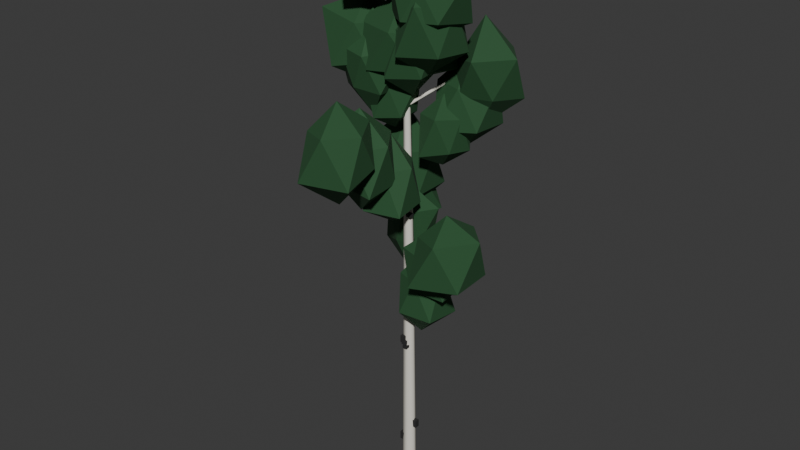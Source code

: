 # Source: tree-birch-1.blend  (saved by Blender 5.3.31; exported with 4.5.12 LTS)
import bpy
from mathutils import Matrix  # noqa: F401  (used for matrix-valued properties, if any)

bpy.ops.wm.read_factory_settings(use_empty=True)
scene = bpy.context.scene
scene.name = 'Scene'

# ---- collections
col_collection = bpy.data.collections.new('Collection'); scene.collection.children.link(col_collection)

# ---- materials (node trees are filled in below, after node groups)
mat_e0dcd0 = bpy.data.materials.new('#e0dcd0')
mat_e0dcd0.diffuse_color = (0.7519, 0.7227, 0.6388, 1.0)
mat_2a2a2a = bpy.data.materials.new('#2a2a2a')
mat_2a2a2a.diffuse_color = (0.01891, 0.01891, 0.01891, 1.0)
mat_paint0 = bpy.data.materials.new('paint0')
mat_paint0.diffuse_color = (0.01891, 0.08241, 0.02776, 1.0)

# ---- material node trees
mat_e0dcd0.use_nodes = True; mat_e0dcd0.node_tree.nodes.clear()
_N = mat_e0dcd0.node_tree.nodes; _L = mat_e0dcd0.node_tree.links
n0 = _N.new('ShaderNodeBsdfPrincipled'); n0.name = 'Principled BSDF'; n0.location = (-200, 100)
n0.inputs[0].default_value = (0.7519, 0.7227, 0.6388, 1.0)
n0.inputs[2].default_value = 0.85
n0.inputs[10].default_value = 0.005
n1 = _N.new('ShaderNodeOutputMaterial'); n1.name = 'Material Output'; n1.location = (200, 100)
_L.new(n0.outputs[0], n1.inputs[0])
n1.is_active_output = True
mat_2a2a2a.use_nodes = True; mat_2a2a2a.node_tree.nodes.clear()
_N = mat_2a2a2a.node_tree.nodes; _L = mat_2a2a2a.node_tree.links
n0 = _N.new('ShaderNodeBsdfPrincipled'); n0.name = 'Principled BSDF'; n0.location = (-200, 100)
n0.inputs[0].default_value = (0.01891, 0.01891, 0.01891, 1.0)
n0.inputs[2].default_value = 0.85
n0.inputs[10].default_value = 0.005
n1 = _N.new('ShaderNodeOutputMaterial'); n1.name = 'Material Output'; n1.location = (200, 100)
_L.new(n0.outputs[0], n1.inputs[0])
n1.is_active_output = True
mat_paint0.use_nodes = True; mat_paint0.node_tree.nodes.clear()
_N = mat_paint0.node_tree.nodes; _L = mat_paint0.node_tree.links
n0 = _N.new('ShaderNodeBsdfPrincipled'); n0.name = 'Principled BSDF'; n0.location = (-200, 100)
n0.inputs[0].default_value = (0.01891, 0.08241, 0.02776, 1.0)
n0.inputs[2].default_value = 0.85
n0.inputs[10].default_value = 0.005
n1 = _N.new('ShaderNodeOutputMaterial'); n1.name = 'Material Output'; n1.location = (200, 100)
_L.new(n0.outputs[0], n1.inputs[0])
n1.is_active_output = True

# ---- world
world_world = bpy.data.worlds.new('World'); scene.world = world_world
world_world.use_nodes = True; world_world.node_tree.nodes.clear()
_N = world_world.node_tree.nodes; _L = world_world.node_tree.links
n0 = _N.new('ShaderNodeOutputWorld'); n0.name = 'World Output'; n0.location = (200, 100)
n1 = _N.new('ShaderNodeBackground'); n1.name = 'Background'; n1.location = (-200, 100)
n1.inputs[0].default_value = (0.05088, 0.05088, 0.05088, 1.0)
_L.new(n1.outputs[0], n0.inputs[0])
n0.is_active_output = True
world_world.color = (0.05088, 0.05088, 0.05088)
world_world.sun_shadow_jitter_overblur = 0.0

# ---- meshes
me_00__e0dcd0 = bpy.data.meshes.new('00_#e0dcd0')
me_00__e0dcd0.from_pydata([(-0.1378, -0.145, -0.5), (0.05648, -0.1916, -0.4903), (0.1942, -0.04663, -0.4903), (0.1378, 0.145, -0.5), (-0.05648, 0.1916, -0.5097), (-0.1942, 0.04663, -0.5097), (-0.3666, 0.1414, 6.0), (-0.2209, 0.1064, 6.007), (-0.1176, 0.2152, 6.007), (-0.1599, 0.3589, 6.0), (-0.3056, 0.3939, 5.993), (-0.4089, 0.2851, 5.993), (-0.1378, -0.145, -0.5), (0.05648, -0.1916, -0.4903), (0.1942, -0.04663, -0.4903), (0.1378, 0.145, -0.5), (-0.05648, 0.1916, -0.5097), (-0.1942, 0.04663, -0.5097), (-0.3666, 0.1414, 6.0), (-0.2209, 0.1064, 6.007), (-0.1176, 0.2152, 6.007), (-0.1599, 0.3589, 6.0), (-0.3056, 0.3939, 5.993), (-0.4089, 0.2851, 5.993), (-0.3666, 0.1414, 6.0), (-0.2214, 0.1069, 6.015), (-0.118, 0.2156, 6.015), (-0.1599, 0.3589, 6.0), (-0.3051, 0.3934, 5.985), (-0.4085, 0.2847, 5.985), (-0.764, 0.6018, 11.25), (-0.6769, 0.5811, 11.26), (-0.6149, 0.6464, 11.26), (-0.64, 0.7323, 11.25), (-0.7272, 0.753, 11.24), (-0.7891, 0.6878, 11.24), (-0.3666, 0.1414, 6.0), (-0.2214, 0.1069, 6.015), (-0.118, 0.2156, 6.015), (-0.1599, 0.3589, 6.0), (-0.3051, 0.3934, 5.985), (-0.4085, 0.2847, 5.985), (-0.764, 0.6018, 11.25), (-0.6769, 0.5811, 11.26), (-0.6149, 0.6464, 11.26), (-0.64, 0.7323, 11.25), (-0.7272, 0.753, 11.24), (-0.7891, 0.6878, 11.24), (-0.764, 0.6018, 11.25), (-0.6767, 0.5809, 11.26), (-0.6147, 0.6461, 11.26), (-0.64, 0.7323, 11.25), (-0.7274, 0.7532, 11.24), (-0.7894, 0.688, 11.24), (-0.8982, 0.8121, 14.55), (-0.8691, 0.8051, 14.55), (-0.8484, 0.8269, 14.55), (-0.8569, 0.8556, 14.55), (-0.886, 0.8626, 14.55), (-0.9066, 0.8408, 14.55), (-0.764, 0.6018, 11.25), (-0.6767, 0.5809, 11.26), (-0.6147, 0.6461, 11.26), (-0.64, 0.7323, 11.25), (-0.7274, 0.7532, 11.24), (-0.7894, 0.688, 11.24), (-0.8982, 0.8121, 14.55), (-0.8691, 0.8051, 14.55), (-0.8484, 0.8269, 14.55), (-0.8569, 0.8556, 14.55), (-0.886, 0.8626, 14.55), (-0.9066, 0.8408, 14.55), (-0.3892, 0.435, 6.75), (-0.4237, 0.378, 6.803), (-0.4006, 0.3155, 6.75), (-0.3661, 0.3725, 6.697), (1.274, 0.2362, 7.671), (1.263, 0.2172, 7.689), (1.271, 0.1964, 7.671), (1.282, 0.2154, 7.654), (-0.5229, 0.4157, 8.1), (-0.4572, 0.4266, 8.153), (-0.4248, 0.4848, 8.1), (-0.4905, 0.4739, 8.047), (-1.397, 1.726, 8.966), (-1.375, 1.729, 8.984), (-1.365, 1.749, 8.966), (-1.386, 1.745, 8.949), (-0.4936, 0.5155, 9.45), (-0.5481, 0.5538, 9.503), (-0.612, 0.5351, 9.45), (-0.5576, 0.4968, 9.397), (-0.9092, -1.755, 10.72), (-0.9273, -1.742, 10.74), (-0.9486, -1.749, 10.72), (-0.9305, -1.761, 10.7), (-0.6771, 0.6398, 10.8), (-0.6508, 0.5786, 10.85), (-0.5866, 0.561, 10.8), (-0.6128, 0.6222, 10.75), (0.6552, 2.109, 11.89), (0.664, 2.089, 11.91), (0.6854, 2.083, 11.89), (0.6766, 2.103, 11.87), (-0.6962, 0.6172, 12.15), (-0.6828, 0.6825, 12.2), (-0.7254, 0.7336, 12.15), (-0.7388, 0.6684, 12.1), (-1.767, 0.389, 12.75), (-1.763, 0.4108, 12.77), (-1.777, 0.4278, 12.75), (-1.782, 0.4061, 12.73), (-0.7649, 0.8051, 13.5), (-0.8161, 0.7624, 13.55), (-0.8146, 0.6958, 13.5), (-0.7635, 0.7385, 13.45), (0.3983, 0.2322, 14.21), (0.3812, 0.218, 14.23), (0.3817, 0.1958, 14.21), (0.3987, 0.21, 14.2)], [], [(1, 6, 0), (2, 7, 1), (3, 8, 2), (4, 9, 3), (5, 10, 4), (0, 11, 5), (13, 12, 16), (22, 23, 19), (25, 30, 24), (26, 31, 25), (27, 32, 26), (28, 33, 27), (29, 34, 28), (24, 35, 29), (38, 37, 36), (45, 46, 47), (48, 55, 54), (50, 55, 49), (51, 56, 50), (51, 58, 57), (53, 58, 52), (48, 59, 53), (62, 61, 60), (70, 71, 67), (73, 76, 72), (74, 77, 73), (75, 78, 74), (75, 76, 79), (81, 84, 80), (81, 86, 85), (82, 87, 86), (80, 87, 83), (88, 93, 92), (90, 93, 89), (90, 95, 94), (91, 92, 95), (97, 100, 96), (97, 102, 101), (99, 102, 98), (96, 103, 99), (104, 109, 108), (106, 109, 105), (106, 111, 110), (107, 108, 111), (112, 117, 116), (113, 118, 117), (115, 118, 114), (115, 116, 119), (1, 7, 6), (2, 8, 7), (3, 9, 8), (4, 10, 9), (5, 11, 10), (0, 6, 11), (12, 17, 16), (16, 15, 14), (14, 13, 16), (23, 18, 19), (19, 20, 21), (21, 22, 19), (25, 31, 30), (26, 32, 31), (27, 33, 32), (28, 34, 33), (29, 35, 34), (24, 30, 35), (36, 41, 38), (41, 40, 38), (40, 39, 38), (47, 42, 43), (43, 44, 47), (44, 45, 47), (48, 49, 55), (50, 56, 55), (51, 57, 56), (51, 52, 58), (53, 59, 58), (48, 54, 59), (60, 65, 64), (64, 63, 60), (63, 62, 60), (71, 66, 67), (67, 68, 69), (69, 70, 67), (73, 77, 76), (74, 78, 77), (75, 79, 78), (75, 72, 76), (81, 85, 84), (81, 82, 86), (82, 83, 87), (80, 84, 87), (88, 89, 93), (90, 94, 93), (90, 91, 95), (91, 88, 92), (97, 101, 100), (97, 98, 102), (99, 103, 102), (96, 100, 103), (104, 105, 109), (106, 110, 109), (106, 107, 111), (107, 104, 108), (112, 113, 117), (113, 114, 118), (115, 119, 118), (115, 112, 116)])
me_00__e0dcd0.polygons.foreach_set('use_smooth', [1, 1, 1, 1, 1, 1, 0, 0, 1, 1, 1, 1, 1, 1, 0, 0, 1, 1, 1, 1, 1, 1, 0, 0, 1, 1, 1, 1, 1, 1, 1, 1, 1, 1, 1, 1, 1, 1, 1, 1, 1, 1, 1, 1, 1, 1, 1, 1, 1, 1, 1, 1, 1, 1, 0, 0, 0, 0, 0, 0, 1, 1, 1, 1, 1, 1, 0, 0, 0, 0, 0, 0, 1, 1, 1, 1, 1, 1, 0, 0, 0, 0, 0, 0, 1, 1, 1, 1, 1, 1, 1, 1, 1, 1, 1, 1, 1, 1, 1, 1, 1, 1, 1, 1, 1, 1, 1, 1])
me_00__e0dcd0.materials.append(mat_e0dcd0)
me_00__e0dcd0.update()
me_01__2a2a2a = bpy.data.meshes.new('01_#2a2a2a')
me_01__2a2a2a.from_pydata([(-0.3552, 0.3272, 6.407), (-0.3552, 0.3272, 6.572), (-0.3552, 0.4672, 6.407), (-0.3552, 0.4672, 6.572), (-0.2152, 0.3272, 6.407), (-0.2152, 0.3272, 6.572), (-0.2152, 0.4672, 6.407), (-0.2152, 0.4672, 6.572), (-0.3348, -0.03268, 3.956), (-0.3348, -0.03268, 4.17), (-0.3348, 0.1073, 3.956), (-0.3348, 0.1073, 4.17), (-0.1948, -0.03268, 3.956), (-0.1948, -0.03268, 4.17), (-0.1948, 0.1073, 3.956), (-0.1948, 0.1073, 4.17), (0.06228, 0.01242, 1.182), (0.06228, 0.01242, 1.404), (0.06228, 0.1524, 1.182), (0.06228, 0.1524, 1.404), (0.2023, 0.01242, 1.182), (0.2023, 0.01242, 1.404), (0.2023, 0.1524, 1.182), (0.2023, 0.1524, 1.404), (-0.226, -0.06833, 3.826), (-0.226, -0.06833, 3.906), (-0.226, 0.07167, 3.826), (-0.226, 0.07167, 3.906), (-0.08604, -0.06833, 3.826), (-0.08604, -0.06833, 3.906), (-0.08604, 0.07167, 3.826), (-0.08604, 0.07167, 3.906), (-0.2705, -0.06102, 3.924), (-0.2705, -0.06102, 4.043), (-0.2705, 0.07898, 3.924), (-0.2705, 0.07898, 4.043), (-0.1305, -0.06102, 3.924), (-0.1305, -0.06102, 4.043), (-0.1305, 0.07898, 3.924), (-0.1305, 0.07898, 4.043), (-0.3201, 0.1893, 7.823), (-0.3201, 0.1893, 7.908), (-0.3201, 0.3293, 7.823), (-0.3201, 0.3293, 7.908), (-0.1801, 0.1893, 7.823), (-0.1801, 0.1893, 7.908), (-0.1801, 0.3293, 7.823), (-0.1801, 0.3293, 7.908), (-0.285, -0.09228, 0.6485), (-0.285, -0.09228, 0.8881), (-0.285, 0.04772, 0.6485), (-0.285, 0.04772, 0.8881), (-0.145, -0.09228, 0.6485), (-0.145, -0.09228, 0.8881), (-0.145, 0.04772, 0.6485), (-0.145, 0.04772, 0.8881)], [], [(1, 2, 0), (3, 6, 2), (7, 4, 6), (5, 0, 4), (6, 0, 2), (3, 5, 7), (9, 10, 8), (11, 14, 10), (15, 12, 14), (13, 8, 12), (14, 8, 10), (11, 13, 15), (17, 18, 16), (19, 22, 18), (23, 20, 22), (21, 16, 20), (22, 16, 18), (19, 21, 23), (25, 26, 24), (27, 30, 26), (31, 28, 30), (29, 24, 28), (30, 24, 26), (27, 29, 31), (33, 34, 32), (35, 38, 34), (39, 36, 38), (37, 32, 36), (38, 32, 34), (35, 37, 39), (41, 42, 40), (43, 46, 42), (47, 44, 46), (45, 40, 44), (46, 40, 42), (43, 45, 47), (49, 50, 48), (51, 54, 50), (55, 52, 54), (53, 48, 52), (54, 48, 50), (51, 53, 55), (1, 3, 2), (3, 7, 6), (7, 5, 4), (5, 1, 0), (6, 4, 0), (3, 1, 5), (9, 11, 10), (11, 15, 14), (15, 13, 12), (13, 9, 8), (14, 12, 8), (11, 9, 13), (17, 19, 18), (19, 23, 22), (23, 21, 20), (21, 17, 16), (22, 20, 16), (19, 17, 21), (25, 27, 26), (27, 31, 30), (31, 29, 28), (29, 25, 24), (30, 28, 24), (27, 25, 29), (33, 35, 34), (35, 39, 38), (39, 37, 36), (37, 33, 32), (38, 36, 32), (35, 33, 37), (41, 43, 42), (43, 47, 46), (47, 45, 44), (45, 41, 40), (46, 44, 40), (43, 41, 45), (49, 51, 50), (51, 55, 54), (55, 53, 52), (53, 49, 48), (54, 52, 48), (51, 49, 53)])
me_01__2a2a2a.materials.append(mat_2a2a2a)
me_01__2a2a2a.update()
me_02_paint0 = bpy.data.meshes.new('02_paint0')
me_02_paint0.from_pydata([(1.226, -0.06628, 6.106), (2.116, -0.7131, 6.716), (0.8606, -1.19, 6.668), (0.3972, -0.06628, 6.878), (0.8922, 0.96, 6.729), (2.072, 0.5489, 6.748), (1.542, -1.04, 7.981), (0.6318, -0.4978, 7.808), (0.6672, 0.3395, 7.782), (1.497, 0.769, 7.894), (2.294, -0.06628, 8.007), (1.226, -0.06628, 8.448), (0.6052, 0.2267, 5.594), (1.339, -0.3064, 6.012), (0.372, -0.4911, 6.114), (-0.08588, 0.2267, 6.157), (0.3497, 1.013, 6.065), (1.276, 0.714, 6.064), (0.8594, -0.5554, 7.174), (-0.05201, -0.2508, 7.167), (0.02102, 0.6512, 7.106), (0.8268, 0.9087, 7.103), (1.526, 0.2267, 7.24), (0.6052, 0.2267, 7.748), (0.2695, 0.1515, 4.497), (0.9491, -0.3423, 5.223), (0.04308, -0.5454, 5.306), (-0.4596, 0.1515, 5.309), (0.05899, 0.7994, 5.345), (1.019, 0.6958, 5.157), (0.467, -0.4562, 6.364), (-0.2011, -0.1904, 6.32), (-0.2382, 0.5204, 6.355), (0.4634, 0.7481, 6.355), (0.924, 0.1515, 6.376), (0.2695, 0.1515, 6.959), (-1.405, 1.611, 7.132), (-0.5661, 1.002, 8.049), (-1.739, 0.5848, 8.024), (-2.557, 1.611, 7.98), (-1.656, 2.384, 8.182), (-0.5876, 2.205, 8.065), (-1.049, 0.5155, 9.352), (-2.323, 0.9442, 9.342), (-2.196, 2.186, 9.248), (-1.169, 2.339, 9.122), (-0.5125, 1.611, 9.197), (-1.405, 1.611, 10.26), (-1.396, 1.554, 6.901), (-0.6514, 1.013, 7.298), (-1.672, 0.7029, 7.315), (-2.218, 1.554, 7.364), (-1.612, 2.219, 7.446), (-0.6127, 2.123, 7.265), (-1.095, 0.6263, 8.571), (-2.074, 1.061, 8.479), (-2.071, 2.044, 8.477), (-1.177, 2.228, 8.392), (-0.7955, 1.554, 8.32), (-1.396, 1.554, 9.076), (-0.8028, 1.05, 5.595), (-0.3347, 0.7104, 6.72), (-0.967, 0.5453, 6.756), (-1.73, 1.05, 6.451), (-0.9871, 1.618, 6.706), (-0.3412, 1.386, 6.726), (-0.56, 0.303, 7.772), (-1.338, 0.6615, 7.677), (-1.517, 1.569, 7.847), (-0.6126, 1.636, 7.641), (0.1081, 1.05, 7.869), (-0.8028, 1.05, 8.29), (-0.7129, -1.979, 8.872), (0.2377, -2.67, 9.72), (-1.067, -3.069, 9.737), (-1.433, -1.979, 9.991), (-1.018, -1.04, 9.832), (0.01442, -1.451, 9.884), (-0.4178, -2.887, 10.99), (-1.315, -2.417, 10.86), (-1.342, -1.522, 10.88), (-0.4317, -1.114, 10.96), (0.07952, -1.979, 10.89), (-0.7129, -1.979, 11.64), (-0.9165, -0.9358, 8.271), (-0.1155, -1.518, 9.004), (-1.128, -1.586, 9.21), (-1.98, -0.9358, 8.954), (-1.129, -0.2802, 9.206), (-0.1791, -0.4001, 9.057), (-0.7182, -1.546, 10.1), (-1.687, -1.495, 10.31), (-1.458, -0.5423, 10.12), (-0.6297, -0.05315, 10.29), (0.01991, -0.9358, 10.3), (-0.9165, -0.9358, 11.11), (-0.5765, -0.1237, 7.755), (0.1497, -0.6513, 8.227), (-0.8435, -0.9452, 8.253), (-1.185, -0.1237, 8.45), (-0.847, 0.7088, 8.244), (0.05436, 0.3347, 8.318), (-0.41, -0.6361, 9.335), (-1.311, -0.6575, 9.62), (-1.082, 0.2439, 9.402), (-0.377, 0.4905, 9.418), (0.1171, -0.1237, 9.455), (-0.5765, -0.1237, 10.23), (0.7725, 1.978, 10.17), (1.406, 1.518, 11.12), (0.5302, 1.232, 11.12), (-0.2196, 1.978, 11.0), (0.5543, 2.65, 11.17), (1.65, 2.616, 10.95), (1.106, 0.9527, 12.23), (0.2077, 1.568, 12.01), (-0.06532, 2.587, 12.21), (1.063, 2.873, 12.15), (1.783, 1.978, 12.19), (0.7725, 1.978, 13.16), (0.3322, 1.877, 9.487), (1.081, 1.333, 10.22), (0.009394, 0.8833, 10.14), (-0.3582, 1.877, 10.38), (0.1377, 2.475, 10.42), (1.127, 2.455, 10.18), (0.5652, 1.16, 11.35), (-0.2926, 1.423, 11.36), (-0.4594, 2.452, 11.5), (0.5437, 2.528, 11.3), (1.355, 1.877, 11.53), (0.3322, 1.877, 12.08), (0.09675, 1.202, 9.112), (0.5617, 0.864, 9.647), (-0.1393, 0.4753, 9.501), (-0.4971, 1.202, 9.633), (-0.08105, 1.749, 9.647), (0.6711, 1.619, 9.543), (0.3103, 0.5446, 10.62), (-0.3953, 0.8444, 10.56), (-0.4538, 1.602, 10.62), (0.3635, 2.023, 10.76), (0.6716, 1.202, 10.53), (0.09675, 1.202, 11.12), (-1.927, 0.5869, 11.17), (-1.232, 0.08252, 11.94), (-2.273, -0.4788, 11.78), (-2.755, 0.5869, 11.96), (-2.218, 1.485, 11.89), (-1.233, 1.091, 11.94), (-1.65, -0.264, 12.98), (-2.888, -0.1116, 13.16), (-2.518, 1.016, 12.89), (-1.645, 1.452, 12.99), (-1.132, 0.5869, 12.92), (-1.927, 0.5869, 13.6), (-1.505, 0.2923, 10.42), (-0.9117, -0.1389, 11.21), (-1.695, -0.2906, 11.29), (-2.409, 0.2923, 11.09), (-1.721, 0.9549, 11.23), (-0.9237, 0.7148, 11.22), (-1.263, -0.4532, 12.23), (-2.232, -0.2354, 12.31), (-2.362, 0.9151, 12.41), (-1.254, 1.066, 12.25), (-0.4435, 0.2923, 12.42), (-1.505, 0.2923, 13.3), (-1.106, 0.6904, 10.04), (-0.6472, 0.357, 10.51), (-1.317, 0.04277, 10.43), (-1.905, 0.6904, 10.34), (-1.285, 1.24, 10.51), (-0.6472, 1.024, 10.51), (-0.9158, 0.1049, 11.43), (-1.777, 0.2032, 11.59), (-1.576, 1.032, 11.4), (-0.852, 1.472, 11.59), (-0.3158, 0.6904, 11.56), (-1.106, 0.6904, 11.95), (0.3534, 0.219, 12.96), (0.9913, -0.2444, 13.44), (0.09514, -0.5757, 13.42), (-0.7963, 0.219, 13.23), (0.06376, 1.11, 13.35), (1.207, 0.8391, 13.28), (0.5786, -0.4742, 14.35), (-0.4102, -0.3357, 14.47), (-0.5524, 0.8771, 14.58), (0.6473, 1.124, 14.48), (1.526, 0.219, 14.61), (0.3534, 0.219, 15.43), (0.2031, 0.3875, 11.86), (0.9259, -0.1376, 12.56), (-0.09955, -0.544, 12.5), (-0.525, 0.3875, 12.67), (-0.07578, 1.246, 12.56), (1.023, 0.9834, 12.48), (0.519, -0.5847, 13.85), (-0.3517, -0.0156, 13.62), (-0.527, 0.918, 13.77), (0.477, 1.23, 13.76), (1.037, 0.3875, 13.72), (0.2031, 0.3875, 14.74), (-0.3819, 0.5297, 11.14), (0.2323, 0.0834, 11.83), (-0.6488, -0.2918, 11.75), (-1.268, 0.5297, 11.73), (-0.6537, 1.366, 11.73), (0.1598, 0.9233, 11.9), (-0.1018, -0.3325, 13.11), (-0.9431, 0.122, 12.95), (-0.9044, 0.9093, 12.91), (-0.2089, 1.062, 12.84), (0.3473, 0.5297, 12.98), (-0.3819, 0.5297, 13.42), (-1.348, 0.3773, 13.52), (-0.5914, -0.1723, 13.99), (-1.697, -0.6983, 13.87), (-2.321, 0.3773, 13.97), (-1.622, 1.22, 14.02), (-0.7018, 0.8468, 14.07), (-1.128, -0.3008, 14.98), (-2.274, -0.2952, 15.24), (-2.175, 0.9779, 15.16), (-1.11, 1.109, 15.01), (-0.4062, 0.3773, 15.12), (-1.348, 0.3773, 15.89), (-0.6741, 1.317, 12.55), (0.3051, 0.6056, 12.87), (-1.06, 0.1304, 12.85), (-1.637, 1.317, 13.0), (-0.9522, 2.173, 13.03), (0.01628, 1.819, 13.05), (-0.4309, 0.5684, 13.91), (-1.373, 0.809, 13.95), (-1.367, 1.821, 13.95), (-0.2933, 2.489, 14.14), (0.1763, 1.317, 13.94), (-0.6741, 1.317, 14.49), (-0.7843, 0.7274, 11.4), (0.1349, 0.05959, 11.93), (-1.153, -0.4076, 11.9), (-1.688, 0.7274, 12.03), (-1.144, 1.835, 11.91), (0.3967, 1.586, 11.78), (-0.4124, -0.4172, 13.01), (-1.735, 0.03678, 12.99), (-1.878, 1.522, 13.07), (-0.4349, 1.803, 12.97), (0.232, 0.7274, 12.92), (-0.7843, 0.7274, 13.88)], [], [(0, 1, 2), (1, 0, 5), (0, 2, 3), (0, 3, 4), (0, 4, 5), (1, 5, 10), (2, 1, 6), (3, 2, 7), (4, 3, 8), (5, 4, 9), (1, 10, 6), (2, 6, 7), (3, 7, 8), (4, 8, 9), (5, 9, 10), (6, 10, 11), (7, 6, 11), (8, 7, 11), (9, 8, 11), (10, 9, 11), (12, 13, 14), (13, 12, 17), (12, 14, 15), (12, 15, 16), (12, 16, 17), (13, 17, 22), (14, 13, 18), (15, 14, 19), (16, 15, 20), (17, 16, 21), (13, 22, 18), (14, 18, 19), (15, 19, 20), (16, 20, 21), (17, 21, 22), (18, 22, 23), (19, 18, 23), (20, 19, 23), (21, 20, 23), (22, 21, 23), (24, 25, 26), (25, 24, 29), (24, 26, 27), (24, 27, 28), (24, 28, 29), (25, 29, 34), (26, 25, 30), (27, 26, 31), (28, 27, 32), (29, 28, 33), (25, 34, 30), (26, 30, 31), (27, 31, 32), (28, 32, 33), (29, 33, 34), (30, 34, 35), (31, 30, 35), (32, 31, 35), (33, 32, 35), (34, 33, 35), (36, 37, 38), (37, 36, 41), (36, 38, 39), (36, 39, 40), (36, 40, 41), (37, 41, 46), (38, 37, 42), (39, 38, 43), (40, 39, 44), (41, 40, 45), (37, 46, 42), (38, 42, 43), (39, 43, 44), (40, 44, 45), (41, 45, 46), (42, 46, 47), (43, 42, 47), (44, 43, 47), (45, 44, 47), (46, 45, 47), (48, 49, 50), (49, 48, 53), (48, 50, 51), (48, 51, 52), (48, 52, 53), (49, 53, 58), (50, 49, 54), (51, 50, 55), (52, 51, 56), (53, 52, 57), (49, 58, 54), (50, 54, 55), (51, 55, 56), (52, 56, 57), (53, 57, 58), (54, 58, 59), (55, 54, 59), (56, 55, 59), (57, 56, 59), (58, 57, 59), (60, 61, 62), (61, 60, 65), (60, 62, 63), (60, 63, 64), (60, 64, 65), (61, 65, 70), (62, 61, 66), (63, 62, 67), (64, 63, 68), (65, 64, 69), (61, 70, 66), (62, 66, 67), (63, 67, 68), (64, 68, 69), (65, 69, 70), (66, 70, 71), (67, 66, 71), (68, 67, 71), (69, 68, 71), (70, 69, 71), (72, 73, 74), (73, 72, 77), (72, 74, 75), (72, 75, 76), (72, 76, 77), (73, 77, 82), (74, 73, 78), (75, 74, 79), (76, 75, 80), (77, 76, 81), (73, 82, 78), (74, 78, 79), (75, 79, 80), (76, 80, 81), (77, 81, 82), (78, 82, 83), (79, 78, 83), (80, 79, 83), (81, 80, 83), (82, 81, 83), (84, 85, 86), (85, 84, 89), (84, 86, 87), (84, 87, 88), (84, 88, 89), (85, 89, 94), (86, 85, 90), (87, 86, 91), (88, 87, 92), (89, 88, 93), (85, 94, 90), (86, 90, 91), (87, 91, 92), (88, 92, 93), (89, 93, 94), (90, 94, 95), (91, 90, 95), (92, 91, 95), (93, 92, 95), (94, 93, 95), (96, 97, 98), (97, 96, 101), (96, 98, 99), (96, 99, 100), (96, 100, 101), (97, 101, 106), (98, 97, 102), (99, 98, 103), (100, 99, 104), (101, 100, 105), (97, 106, 102), (98, 102, 103), (99, 103, 104), (100, 104, 105), (101, 105, 106), (102, 106, 107), (103, 102, 107), (104, 103, 107), (105, 104, 107), (106, 105, 107), (108, 109, 110), (109, 108, 113), (108, 110, 111), (108, 111, 112), (108, 112, 113), (109, 113, 118), (110, 109, 114), (111, 110, 115), (112, 111, 116), (113, 112, 117), (109, 118, 114), (110, 114, 115), (111, 115, 116), (112, 116, 117), (113, 117, 118), (114, 118, 119), (115, 114, 119), (116, 115, 119), (117, 116, 119), (118, 117, 119), (120, 121, 122), (121, 120, 125), (120, 122, 123), (120, 123, 124), (120, 124, 125), (121, 125, 130), (122, 121, 126), (123, 122, 127), (124, 123, 128), (125, 124, 129), (121, 130, 126), (122, 126, 127), (123, 127, 128), (124, 128, 129), (125, 129, 130), (126, 130, 131), (127, 126, 131), (128, 127, 131), (129, 128, 131), (130, 129, 131), (132, 133, 134), (133, 132, 137), (132, 134, 135), (132, 135, 136), (132, 136, 137), (133, 137, 142), (134, 133, 138), (135, 134, 139), (136, 135, 140), (137, 136, 141), (133, 142, 138), (134, 138, 139), (135, 139, 140), (136, 140, 141), (137, 141, 142), (138, 142, 143), (139, 138, 143), (140, 139, 143), (141, 140, 143), (142, 141, 143), (144, 145, 146), (145, 144, 149), (144, 146, 147), (144, 147, 148), (144, 148, 149), (145, 149, 154), (146, 145, 150), (147, 146, 151), (148, 147, 152), (149, 148, 153), (145, 154, 150), (146, 150, 151), (147, 151, 152), (148, 152, 153), (149, 153, 154), (150, 154, 155), (151, 150, 155), (152, 151, 155), (153, 152, 155), (154, 153, 155), (156, 157, 158), (157, 156, 161), (156, 158, 159), (156, 159, 160), (156, 160, 161), (157, 161, 166), (158, 157, 162), (159, 158, 163), (160, 159, 164), (161, 160, 165), (157, 166, 162), (158, 162, 163), (159, 163, 164), (160, 164, 165), (161, 165, 166), (162, 166, 167), (163, 162, 167), (164, 163, 167), (165, 164, 167), (166, 165, 167), (168, 169, 170), (169, 168, 173), (168, 170, 171), (168, 171, 172), (168, 172, 173), (169, 173, 178), (170, 169, 174), (171, 170, 175), (172, 171, 176), (173, 172, 177), (169, 178, 174), (170, 174, 175), (171, 175, 176), (172, 176, 177), (173, 177, 178), (174, 178, 179), (175, 174, 179), (176, 175, 179), (177, 176, 179), (178, 177, 179), (180, 181, 182), (181, 180, 185), (180, 182, 183), (180, 183, 184), (180, 184, 185), (181, 185, 190), (182, 181, 186), (183, 182, 187), (184, 183, 188), (185, 184, 189), (181, 190, 186), (182, 186, 187), (183, 187, 188), (184, 188, 189), (185, 189, 190), (186, 190, 191), (187, 186, 191), (188, 187, 191), (189, 188, 191), (190, 189, 191), (192, 193, 194), (193, 192, 197), (192, 194, 195), (192, 195, 196), (192, 196, 197), (193, 197, 202), (194, 193, 198), (195, 194, 199), (196, 195, 200), (197, 196, 201), (193, 202, 198), (194, 198, 199), (195, 199, 200), (196, 200, 201), (197, 201, 202), (198, 202, 203), (199, 198, 203), (200, 199, 203), (201, 200, 203), (202, 201, 203), (204, 205, 206), (205, 204, 209), (204, 206, 207), (204, 207, 208), (204, 208, 209), (205, 209, 214), (206, 205, 210), (207, 206, 211), (208, 207, 212), (209, 208, 213), (205, 214, 210), (206, 210, 211), (207, 211, 212), (208, 212, 213), (209, 213, 214), (210, 214, 215), (211, 210, 215), (212, 211, 215), (213, 212, 215), (214, 213, 215), (216, 217, 218), (217, 216, 221), (216, 218, 219), (216, 219, 220), (216, 220, 221), (217, 221, 226), (218, 217, 222), (219, 218, 223), (220, 219, 224), (221, 220, 225), (217, 226, 222), (218, 222, 223), (219, 223, 224), (220, 224, 225), (221, 225, 226), (222, 226, 227), (223, 222, 227), (224, 223, 227), (225, 224, 227), (226, 225, 227), (228, 229, 230), (229, 228, 233), (228, 230, 231), (228, 231, 232), (228, 232, 233), (229, 233, 238), (230, 229, 234), (231, 230, 235), (232, 231, 236), (233, 232, 237), (229, 238, 234), (230, 234, 235), (231, 235, 236), (232, 236, 237), (233, 237, 238), (234, 238, 239), (235, 234, 239), (236, 235, 239), (237, 236, 239), (238, 237, 239), (240, 241, 242), (241, 240, 245), (240, 242, 243), (240, 243, 244), (240, 244, 245), (241, 245, 250), (242, 241, 246), (243, 242, 247), (244, 243, 248), (245, 244, 249), (241, 250, 246), (242, 246, 247), (243, 247, 248), (244, 248, 249), (245, 249, 250), (246, 250, 251), (247, 246, 251), (248, 247, 251), (249, 248, 251), (250, 249, 251)])
me_02_paint0.materials.append(mat_paint0)
me_02_paint0.update()

# ---- objects
ob_00__e0dcd0 = bpy.data.objects.new('00_#e0dcd0', me_00__e0dcd0)
ob_01__2a2a2a = bpy.data.objects.new('01_#2a2a2a', me_01__2a2a2a)
ob_02_paint0 = bpy.data.objects.new('02_paint0', me_02_paint0)

# ---- transforms, parenting, visibility, modifiers, constraints
ob_00__e0dcd0.location = (0.0, 0.0, 0.0)
ob_01__2a2a2a.location = (0.0, 0.0, 0.0)
ob_02_paint0.location = (0.0, 0.0, 0.0)

# ---- collection membership
scene.collection.objects.link(ob_00__e0dcd0)
scene.collection.objects.link(ob_01__2a2a2a)
scene.collection.objects.link(ob_02_paint0)

# ---- scene / render settings (as saved in the file)
scene.frame_start = 1; scene.frame_end = 250; scene.frame_set(1)
scene.render.engine = 'BLENDER_EEVEE_NEXT'
scene.render.bake_bias = 0.0
scene.render.bake_samples = 0
scene.render.compositor_device = 'GPU'
scene.eevee.use_volume_custom_range = False
scene.eevee.fast_gi_thickness_near = 0.1
scene.eevee.fast_gi_thickness_far = 0.0
scene.eevee.ray_tracing_options.screen_trace_thickness = 0.1
bpy.context.view_layer.update()

# ---- added for rendering (the .blend has no active camera and no usable light): camera, sun
cam_auto = bpy.data.cameras.new('AutoCamera')
cam_auto.lens = 50.0
cam_auto.sensor_width = 36.0
cam_auto.clip_end = 1000.0
ob_auto_camera = bpy.data.objects.new('AutoCamera', cam_auto)
scene.collection.objects.link(ob_auto_camera)
ob_auto_camera.location = (16.5392, -20.3011, 21.1591)
ob_auto_camera.rotation_euler = (1.09748, -7.21219e-08, 0.694738)
scene.camera = ob_auto_camera
light_auto_sun = bpy.data.lights.new('AutoSun', 'SUN')
light_auto_sun.energy = 3.0
light_auto_sun.angle = 0.0523599
ob_auto_sun = bpy.data.objects.new('AutoSun', light_auto_sun)
scene.collection.objects.link(ob_auto_sun)
ob_auto_sun.rotation_euler = (0.872665, 0.174533, 0.523599)
bpy.context.view_layer.update()
